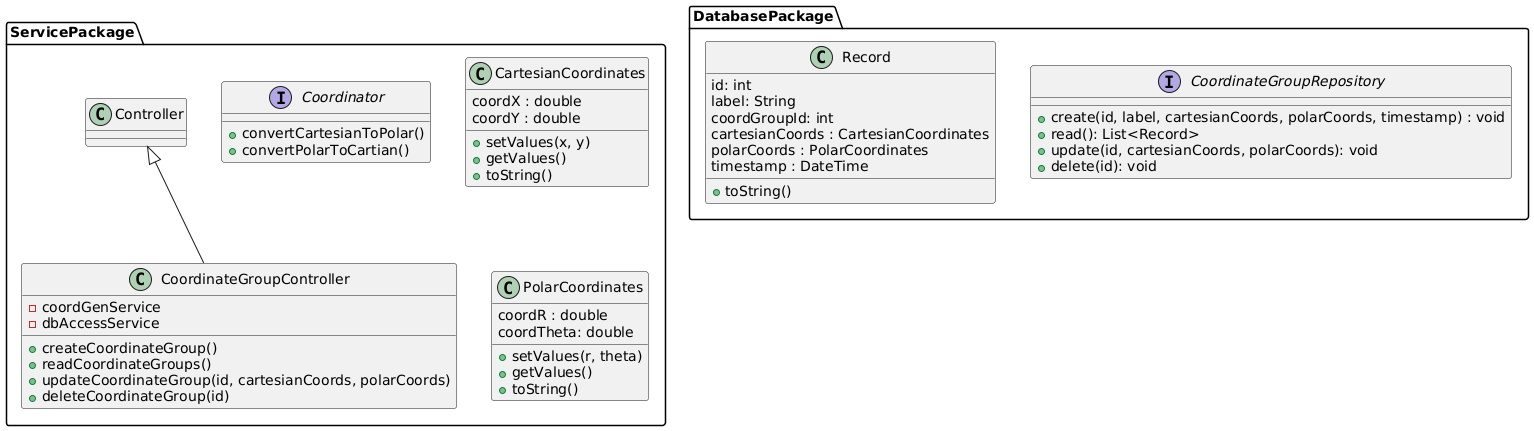

The diagram above was rendered by PlantUML. Its source (embedded in the PNG):
@startuml
!define PackageServicePackage "service" as srv #A13256
!define PackageDatabasePackage "database" as db #F48FC0

package ServicePackage {
    class CoordinateGroupController extends Controller {
        +createCoordinateGroup()
        +readCoordinateGroups()
        +updateCoordinateGroup(id, cartesianCoords, polarCoords)
        +deleteCoordinateGroup(id)
        
        -coordGenService
        -dbAccessService
    }
    
    interface Coordinator {
        +convertCartesianToPolar()
        +convertPolarToCartian()
    }

    class CartesianCoordinates {
        coordX : double
        coordY : double
        
        +setValues(x, y)
        +getValues()
        +toString()
    }
    
    class PolarCoordinates {
        coordR : double
        coordTheta: double
        
        +setValues(r, theta)
        +getValues()
        +toString()
    }
}

package DatabasePackage {
    interface CoordinateGroupRepository {
        +create(id, label, cartesianCoords, polarCoords, timestamp) : void
        +read(): List<Record>
        +update(id, cartesianCoords, polarCoords): void
        +delete(id): void
    }
    
    class Record {
        id: int
        label: String
        coordGroupId: int
        cartesianCoords : CartesianCoordinates
        polarCoords : PolarCoordinates
        timestamp : DateTime
        
        +toString()
    }
}
@enduml